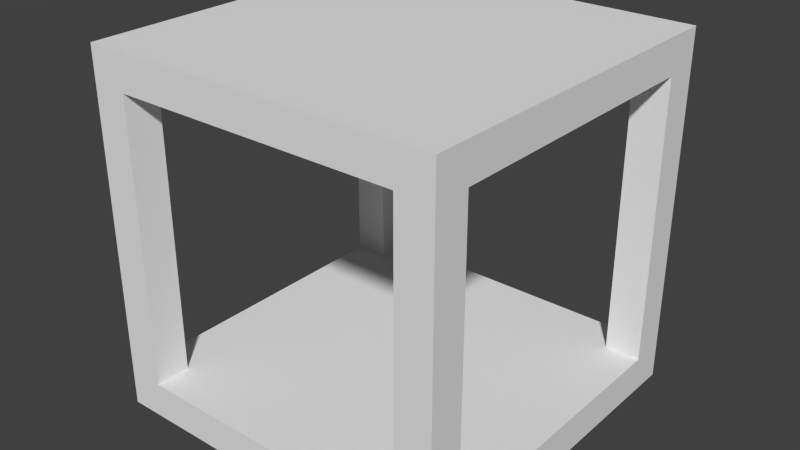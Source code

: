 # Source: glasscube.blend  (saved by Blender 2.78.0; exported with 4.5.12 LTS)
import bpy
from mathutils import Matrix  # noqa: F401  (used for matrix-valued properties, if any)

bpy.ops.wm.read_factory_settings(use_empty=True)
scene = bpy.context.scene
scene.name = 'Scene'

# ---- collections
col_collection_1 = bpy.data.collections.new('Collection 1'); scene.collection.children.link(col_collection_1)

# ---- world
world_world = bpy.data.worlds.new('World'); scene.world = world_world
world_world.color = (0.05088, 0.05088, 0.05088)
world_world.use_sun_shadow = False
world_world.sun_shadow_jitter_overblur = 0.0
world_world.cycles.sampling_method = 'NONE'
world_world.cycles.sample_map_resolution = 256

# ---- meshes
me_cube_000 = bpy.data.meshes.new('Cube.000')
me_cube_000.from_pydata([(1.0, 1.0, 0.0), (0.1, 0.1, 0.1), (0.0, 0.1, 0.1), (0.0, 1.0, 0.0), (1.0, 1.0, 1.0), (0.1, 0.1, 0.9), (0.1, 0.0, 0.9), (0.0, 1.0, 1.0), (1.0, 1.0, 0.1), (1.0, 0.0, 0.1), (0.0, 0.0, 0.1), (0.0, 1.0, 0.1), (1.0, 1.0, 0.9), (0.0, 0.0, 0.9), (0.0, 0.1, 0.9), (0.1, -1.043e-07, 0.1), (0.0, -1.043e-07, 0.1), (0.0, 1.0, 0.9), (0.0, 0.9, 0.1), (0.1, 0.9, 0.1), (0.0, 1.0, 0.9), (1.0, -1.043e-07, 0.0), (0.0, -1.043e-07, 0.0), (0.0, 0.9, 0.9), (0.1, 0.9, 0.9), (0.0, 0.0, 0.9), (1.0, 0.0, 0.9), (1.0, -1.043e-07, 1.0), (0.0, -1.043e-07, 1.0), (0.1, 1.0, 0.9), (0.0, 1.0, 0.1), (0.1, 1.0, 0.1), (1.0, 1.0, 0.1), (0.9, 1.0, 0.1), (1.0, 1.0, 0.9), (1.0, 0.9, 0.9), (0.9, 0.9, 0.9), (0.9, 1.0, 0.9), (1.0, 0.9, 0.1), (0.9, 0.9, 0.1), (0.9, -1.043e-07, 0.1), (1.0, -1.043e-07, 0.1), (0.9, 0.1, 0.9), (0.9, 0.0, 0.9), (1.0, 0.0, 0.9), (1.0, 0.1, 0.9), (0.9, 0.1, 0.1), (1.0, 0.1, 0.1)], [], [(0, 21, 22, 3), (7, 28, 27, 4), (8, 11, 10, 9), (17, 12, 26, 25), (8, 0, 3, 11), (4, 12, 17, 7), (29, 24, 19, 31), (20, 30, 18, 23), (9, 10, 22, 21), (27, 28, 25, 26), (5, 1, 2, 14), (6, 13, 16, 15), (14, 2, 16, 13), (7, 17, 25, 28), (11, 3, 22, 10), (5, 6, 15, 1), (24, 23, 18, 19), (29, 31, 30, 20), (34, 32, 33, 37), (35, 36, 39, 38), (45, 44, 41, 47), (42, 46, 40, 43), (44, 43, 40, 41), (45, 47, 46, 42), (8, 9, 21, 0), (4, 27, 26, 12), (37, 33, 39, 36), (34, 35, 38, 32)])
_uv = me_cube_000.uv_layers.new(name='UVMap')
_uv.uv.foreach_set('vector', [0.0, 0.0, 1.0, 0.0, 1.0, 1.0, 0.0, 1.0, 0.0, 0.0, 1.0, 0.0, 1.0, 1.0, 0.0, 1.0, 0.0, 0.0, 0.0, 1.0, 1.0, 1.0, 1.0, 0.0, 0.0, 0.0, 0.0, 1.0, 1.0, 1.0, 1.0, 0.0, 2.855e-06, 0.3, 0.0, 0.0, 1.0, 0.0, 1.0, 0.3, 0.0, 1.0, 2.855e-06, 0.8256, 1.0, 0.8256, 1.0, 1.0, 0.6649, 0.01482, 0.6649, 0.9811, 0.9547, 0.9811, 0.9547, 0.01482, 0.6649, 0.01482, 0.9547, 0.01482, 0.9547, 0.9811, 0.6649, 0.9811, 2.855e-06, 0.3, 1.0, 0.3, 1.0, 0.0, 0.0, 0.0, 0.0, 1.0, 1.0, 1.0, 1.0, 0.8256, 2.855e-06, 0.8256, 0.6649, 0.01482, 0.9547, 0.01482, 0.9547, 0.9811, 0.6649, 0.9811, 0.6649, 0.01482, 0.6649, 0.9811, 0.9547, 0.9811, 0.9547, 0.01482, 0.6649, 0.01482, 0.9547, 0.01482, 0.9547, 0.9811, 0.6649, 0.9811, 0.0, 1.0, 2.855e-06, 0.8256, 1.0, 0.8256, 1.0, 1.0, 2.855e-06, 0.3, 0.0, 0.0, 1.0, 0.0, 1.0, 0.3, 0.6649, 0.01482, 0.6649, 0.9811, 0.9547, 0.9811, 0.9547, 0.01482, 0.6649, 0.01482, 0.6649, 0.9811, 0.9547, 0.9811, 0.9547, 0.01482, 0.6649, 0.01482, 0.9547, 0.01482, 0.9547, 0.9811, 0.6649, 0.9811, 0.6649, 0.01482, 0.9547, 0.01482, 0.9547, 0.9811, 0.6649, 0.9811, 0.6649, 0.01482, 0.6649, 0.9811, 0.9547, 0.9811, 0.9547, 0.01482, 0.6649, 0.01482, 0.6649, 0.9811, 0.9547, 0.9811, 0.9547, 0.01482, 0.6649, 0.01482, 0.9547, 0.01482, 0.9547, 0.9811, 0.6649, 0.9811, 0.6649, 0.01482, 0.6649, 0.9811, 0.9547, 0.9811, 0.9547, 0.01482, 0.6649, 0.01482, 0.9547, 0.01482, 0.9547, 0.9811, 0.6649, 0.9811, 2.855e-06, 0.3, 1.0, 0.3, 1.0, 0.0, 0.0, 0.0, 0.0, 1.0, 1.0, 1.0, 1.0, 0.8256, 2.855e-06, 0.8256, 0.6649, 0.01482, 0.9547, 0.01482, 0.9547, 0.9811, 0.6649, 0.9811, 0.6649, 0.01482, 0.6649, 0.9811, 0.9547, 0.9811, 0.9547, 0.01482])
me_cube_000.use_remesh_preserve_volume = False
me_cube_000.use_remesh_preserve_attributes = False
me_cube_000.use_mirror_vertex_groups = False
me_cube_000.update()

# ---- objects
ob_cube_001 = bpy.data.objects.new('Cube.001', me_cube_000)

# ---- transforms, parenting, visibility, modifiers, constraints
ob_cube_001.location = (0.0, -1.0, 0.0)
ob_cube_001.lineart.crease_threshold = 0.0

# ---- collection membership
col_collection_1.objects.link(ob_cube_001)

# ---- scene / render settings (as saved in the file)
scene.frame_start = 1; scene.frame_end = 250; scene.frame_set(1)
scene.render.engine = 'BLENDER_EEVEE_NEXT'
scene.render.image_settings.color_mode = 'RGB'
scene.render.image_settings.compression = 90
scene.render.resolution_percentage = 50
scene.render.dither_intensity = 0.0
scene.cycles.use_denoising = False
scene.cycles.samples = 10
scene.cycles.sampling_pattern = 'TABULATED_SOBOL'
scene.cycles.light_sampling_threshold = 0.0
scene.cycles.use_adaptive_sampling = False
scene.cycles.use_light_tree = False
scene.cycles.blur_glossy = 0.0
scene.cycles.volume_bounces = 1
scene.cycles.pixel_filter_type = 'GAUSSIAN'
scene.cycles.sample_clamp_indirect = 0.0
scene.view_settings.view_transform = 'Standard'
bpy.context.view_layer.update()

# ---- added for rendering (the .blend has no active camera and no usable light): camera, sun
cam_auto = bpy.data.cameras.new('AutoCamera')
cam_auto.lens = 50.0
cam_auto.sensor_width = 36.0
cam_auto.clip_end = 1000.0
ob_auto_camera = bpy.data.objects.new('AutoCamera', cam_auto)
scene.collection.objects.link(ob_auto_camera)
ob_auto_camera.location = (2.10254, -2.42304, 1.78203)
ob_auto_camera.rotation_euler = (1.09748, -7.21219e-08, 0.694738)
scene.camera = ob_auto_camera
light_auto_sun = bpy.data.lights.new('AutoSun', 'SUN')
light_auto_sun.energy = 3.0
light_auto_sun.angle = 0.0523599
ob_auto_sun = bpy.data.objects.new('AutoSun', light_auto_sun)
scene.collection.objects.link(ob_auto_sun)
ob_auto_sun.rotation_euler = (0.872665, 0.174533, 0.523599)
bpy.context.view_layer.update()
